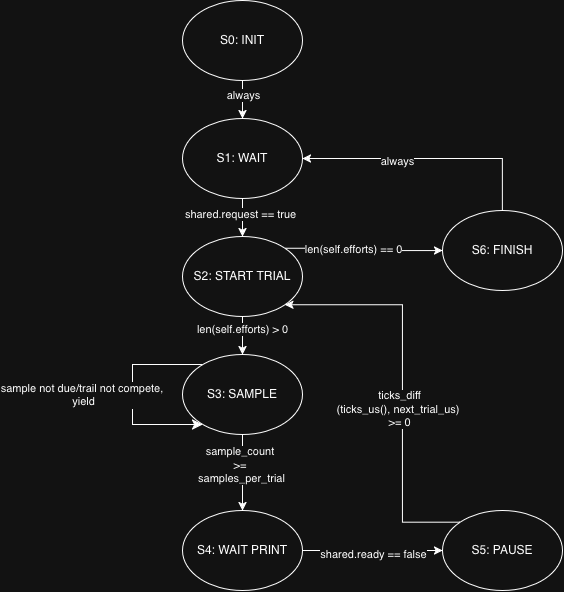

The diagram above was exported from draw.io. Its source (the exported page's mxGraphModel, read from the mxfile embedded in the PNG):
<mxGraphModel dx="1409" dy="734" grid="1" gridSize="10" guides="1" tooltips="1" connect="1" arrows="1" fold="1" page="1" pageScale="1" pageWidth="850" pageHeight="1100" math="0" shadow="0">
  <root>
    <mxCell id="0" />
    <mxCell id="1" parent="0" />
    <mxCell id="mAJhkkf90_sg5n50SVV--8" edge="1" parent="1" source="mAJhkkf90_sg5n50SVV--1" style="edgeStyle=orthogonalEdgeStyle;rounded=0;orthogonalLoop=1;jettySize=auto;html=1;" target="mAJhkkf90_sg5n50SVV--2" value="">
      <mxGeometry relative="1" as="geometry" />
    </mxCell>
    <mxCell id="mAJhkkf90_sg5n50SVV--9" connectable="0" parent="mAJhkkf90_sg5n50SVV--8" style="edgeLabel;html=1;align=center;verticalAlign=middle;resizable=0;points=[];" value="always" vertex="1">
      <mxGeometry relative="1" x="0.296" as="geometry">
        <mxPoint y="-9" as="offset" />
      </mxGeometry>
    </mxCell>
    <mxCell id="mAJhkkf90_sg5n50SVV--1" parent="1" style="ellipse;whiteSpace=wrap;html=1;shapeInside=1;" value="S0: INIT" vertex="1">
      <mxGeometry height="80" width="120" x="50" y="20" as="geometry" />
    </mxCell>
    <mxCell id="mAJhkkf90_sg5n50SVV--11" edge="1" parent="1" source="mAJhkkf90_sg5n50SVV--2" style="edgeStyle=orthogonalEdgeStyle;rounded=0;orthogonalLoop=1;jettySize=auto;html=1;" target="mAJhkkf90_sg5n50SVV--3" value="">
      <mxGeometry relative="1" as="geometry" />
    </mxCell>
    <mxCell id="mAJhkkf90_sg5n50SVV--12" connectable="0" parent="mAJhkkf90_sg5n50SVV--11" style="edgeLabel;html=1;align=center;verticalAlign=middle;resizable=0;points=[];" value="shared.request == true" vertex="1">
      <mxGeometry relative="1" x="-0.1714" y="1" as="geometry">
        <mxPoint x="-4" y="-2" as="offset" />
      </mxGeometry>
    </mxCell>
    <mxCell id="mAJhkkf90_sg5n50SVV--2" parent="1" style="ellipse;whiteSpace=wrap;html=1;shapeInside=1;" value="S1: WAIT" vertex="1">
      <mxGeometry height="80" width="120" x="50" y="138" as="geometry" />
    </mxCell>
    <mxCell id="mAJhkkf90_sg5n50SVV--13" edge="1" parent="1" source="mAJhkkf90_sg5n50SVV--3" style="edgeStyle=orthogonalEdgeStyle;rounded=0;orthogonalLoop=1;jettySize=auto;html=1;exitX=1;exitY=0;exitDx=0;exitDy=0;" target="mAJhkkf90_sg5n50SVV--5" value="">
      <mxGeometry relative="1" as="geometry" />
    </mxCell>
    <mxCell id="mAJhkkf90_sg5n50SVV--14" connectable="0" parent="mAJhkkf90_sg5n50SVV--13" style="edgeLabel;html=1;align=center;verticalAlign=middle;resizable=0;points=[];" value="len(self.efforts) == 0" vertex="1">
      <mxGeometry relative="1" x="-0.4" y="-1" as="geometry">
        <mxPoint x="20" as="offset" />
      </mxGeometry>
    </mxCell>
    <mxCell id="mAJhkkf90_sg5n50SVV--15" edge="1" parent="1" source="mAJhkkf90_sg5n50SVV--3" style="edgeStyle=orthogonalEdgeStyle;rounded=0;orthogonalLoop=1;jettySize=auto;html=1;" target="mAJhkkf90_sg5n50SVV--4" value="">
      <mxGeometry relative="1" as="geometry" />
    </mxCell>
    <mxCell id="mAJhkkf90_sg5n50SVV--16" connectable="0" parent="mAJhkkf90_sg5n50SVV--15" style="edgeLabel;html=1;align=center;verticalAlign=middle;resizable=0;points=[];" value="len(self.efforts) &amp;gt; 0" vertex="1">
      <mxGeometry relative="1" x="-0.4095" y="-1" as="geometry">
        <mxPoint as="offset" />
      </mxGeometry>
    </mxCell>
    <mxCell id="mAJhkkf90_sg5n50SVV--3" parent="1" style="ellipse;whiteSpace=wrap;html=1;shapeInside=1;" value="S2: START TRIAL" vertex="1">
      <mxGeometry height="80" width="120" x="50" y="256" as="geometry" />
    </mxCell>
    <mxCell id="mAJhkkf90_sg5n50SVV--17" edge="1" parent="1" source="mAJhkkf90_sg5n50SVV--4" style="edgeStyle=orthogonalEdgeStyle;rounded=0;orthogonalLoop=1;jettySize=auto;html=1;" target="mAJhkkf90_sg5n50SVV--7" value="">
      <mxGeometry relative="1" as="geometry" />
    </mxCell>
    <mxCell id="mAJhkkf90_sg5n50SVV--18" connectable="0" parent="mAJhkkf90_sg5n50SVV--17" style="edgeLabel;html=1;align=center;verticalAlign=middle;resizable=0;points=[];" value="sample_count&amp;nbsp;&lt;div&gt;&amp;gt;=&amp;nbsp;&lt;/div&gt;&lt;div&gt;samples_per_trial&lt;/div&gt;" vertex="1">
      <mxGeometry relative="1" x="-0.3143" y="-2" as="geometry">
        <mxPoint y="4" as="offset" />
      </mxGeometry>
    </mxCell>
    <mxCell id="mAJhkkf90_sg5n50SVV--4" parent="1" style="ellipse;whiteSpace=wrap;html=1;shapeInside=1;" value="S3: SAMPLE&lt;div&gt;&lt;br/&gt;&lt;/div&gt;" vertex="1">
      <mxGeometry height="80" width="120" x="50" y="374" as="geometry" />
    </mxCell>
    <mxCell id="mAJhkkf90_sg5n50SVV--26" edge="1" parent="1" source="mAJhkkf90_sg5n50SVV--5" style="edgeStyle=orthogonalEdgeStyle;rounded=0;orthogonalLoop=1;jettySize=auto;html=1;entryX=1;entryY=0.5;entryDx=0;entryDy=0;" target="mAJhkkf90_sg5n50SVV--2">
      <mxGeometry relative="1" as="geometry">
        <Array as="points">
          <mxPoint x="370" y="178" />
        </Array>
      </mxGeometry>
    </mxCell>
    <mxCell id="mAJhkkf90_sg5n50SVV--27" connectable="0" parent="mAJhkkf90_sg5n50SVV--26" style="edgeLabel;html=1;align=center;verticalAlign=middle;resizable=0;points=[];" value="always" vertex="1">
      <mxGeometry relative="1" x="0.254" y="2" as="geometry">
        <mxPoint as="offset" />
      </mxGeometry>
    </mxCell>
    <mxCell id="mAJhkkf90_sg5n50SVV--5" parent="1" style="ellipse;whiteSpace=wrap;html=1;shapeInside=1;" value="S6: FINISH" vertex="1">
      <mxGeometry height="80" width="120" x="310" y="230" as="geometry" />
    </mxCell>
    <mxCell id="mAJhkkf90_sg5n50SVV--24" edge="1" parent="1" source="mAJhkkf90_sg5n50SVV--6" style="edgeStyle=orthogonalEdgeStyle;rounded=0;orthogonalLoop=1;jettySize=auto;html=1;exitX=0;exitY=0;exitDx=0;exitDy=0;entryX=1;entryY=1;entryDx=0;entryDy=0;" target="mAJhkkf90_sg5n50SVV--3">
      <mxGeometry relative="1" as="geometry">
        <Array as="points">
          <mxPoint x="270" y="541.7" />
          <mxPoint x="270" y="324.3" />
        </Array>
      </mxGeometry>
    </mxCell>
    <mxCell id="mAJhkkf90_sg5n50SVV--25" connectable="0" parent="mAJhkkf90_sg5n50SVV--24" style="edgeLabel;html=1;align=center;verticalAlign=middle;resizable=0;points=[];" value="ticks_diff&lt;div&gt;(ticks_us(), next_trial_us)&amp;nbsp;&lt;/div&gt;&lt;div&gt;&amp;gt;= 0&lt;/div&gt;" vertex="1">
      <mxGeometry relative="1" x="-0.1264" y="4" as="geometry">
        <mxPoint as="offset" />
      </mxGeometry>
    </mxCell>
    <mxCell id="mAJhkkf90_sg5n50SVV--6" parent="1" style="ellipse;whiteSpace=wrap;html=1;shapeInside=1;" value="S5: PAUSE" vertex="1">
      <mxGeometry height="80" width="120" x="310" y="530" as="geometry" />
    </mxCell>
    <mxCell id="mAJhkkf90_sg5n50SVV--19" edge="1" parent="1" source="mAJhkkf90_sg5n50SVV--7" style="edgeStyle=orthogonalEdgeStyle;rounded=0;orthogonalLoop=1;jettySize=auto;html=1;entryX=0;entryY=0.5;entryDx=0;entryDy=0;" target="mAJhkkf90_sg5n50SVV--6">
      <mxGeometry relative="1" as="geometry" />
    </mxCell>
    <mxCell id="mAJhkkf90_sg5n50SVV--20" connectable="0" parent="mAJhkkf90_sg5n50SVV--19" style="edgeLabel;html=1;align=center;verticalAlign=middle;resizable=0;points=[];" value="shared.ready == false" vertex="1">
      <mxGeometry relative="1" x="0.0429" y="-3" as="geometry">
        <mxPoint x="-3" as="offset" />
      </mxGeometry>
    </mxCell>
    <mxCell id="mAJhkkf90_sg5n50SVV--7" parent="1" style="ellipse;whiteSpace=wrap;html=1;shapeInside=1;" value="S4: WAIT PRINT" vertex="1">
      <mxGeometry height="80" width="120" x="50" y="530" as="geometry" />
    </mxCell>
    <mxCell id="jWYl8bhC3q_XSfvtPoOp-3" edge="1" parent="1" style="edgeStyle=segmentEdgeStyle;endArrow=classic;html=1;curved=0;rounded=0;endSize=8;startSize=8;sourcePerimeterSpacing=0;targetPerimeterSpacing=0;fontSize=12;" value="">
      <mxGeometry relative="1" width="140" as="geometry">
        <Array as="points">
          <mxPoint y="384" />
          <mxPoint y="444" />
        </Array>
        <mxPoint x="70" y="384" as="sourcePoint" />
        <mxPoint x="70" y="444" as="targetPoint" />
      </mxGeometry>
    </mxCell>
    <mxCell id="jWYl8bhC3q_XSfvtPoOp-5" connectable="0" parent="1" style="edgeLabel;html=1;align=center;verticalAlign=middle;resizable=0;points=[];" value="&lt;div&gt;sample not due/trail not compete,&amp;nbsp;&lt;/div&gt;&lt;div&gt;yield&lt;/div&gt;" vertex="1">
      <mxGeometry x="-50" y="414" as="geometry" />
    </mxCell>
  </root>
</mxGraphModel>